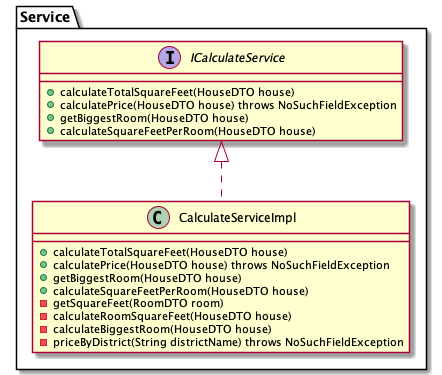

The diagram above was rendered by PlantUML. Its source (embedded in the PNG):
@startuml Services

package Service <<Folder>> {

    interface ICalculateService {
        + calculateTotalSquareFeet(HouseDTO house)
        + calculatePrice(HouseDTO house) throws NoSuchFieldException
        + getBiggestRoom(HouseDTO house)
        + calculateSquareFeetPerRoom(HouseDTO house)
    }

    class CalculateServiceImpl implements ICalculateService {
        + calculateTotalSquareFeet(HouseDTO house)
        + calculatePrice(HouseDTO house) throws NoSuchFieldException
        + getBiggestRoom(HouseDTO house)
        + calculateSquareFeetPerRoom(HouseDTO house)
        - getSquareFeet(RoomDTO room)
        - calculateRoomSquareFeet(HouseDTO house)
        - calculateBiggestRoom(HouseDTO house)
        - priceByDistrict(String districtName) throws NoSuchFieldException
    }
}

@enduml